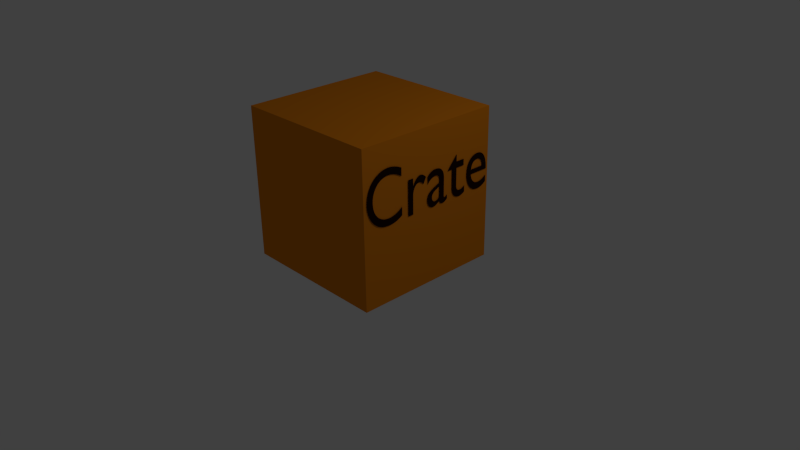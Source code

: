 # Source: cz_abstract_crate.blend  (saved by Blender 2.76.0; exported with 4.5.12 LTS)
import bpy
from mathutils import Matrix  # noqa: F401  (used for matrix-valued properties, if any)

bpy.ops.wm.read_factory_settings(use_empty=True)
scene = bpy.context.scene
scene.name = 'Scene'

# ---- collections
col_collection_1 = bpy.data.collections.new('Collection 1'); scene.collection.children.link(col_collection_1)

# ---- materials (node trees are filled in below, after node groups)
mat_material_001 = bpy.data.materials.new('Material.001')
mat_material_001.alpha_threshold = 0.0
mat_material_001.roughness = 0.5
mat_material = bpy.data.materials.new('Material')
mat_material.alpha_threshold = 0.0
mat_material.roughness = 0.5

# ---- material node trees
mat_material_001.use_nodes = True; mat_material_001.node_tree.nodes.clear()
_N = mat_material_001.node_tree.nodes; _L = mat_material_001.node_tree.links
n0 = _N.new('ShaderNodeOutputMaterial'); n0.name = 'Material Output'; n0.location = (300, 300)
n1 = _N.new('ShaderNodeBsdfDiffuse'); n1.name = 'Diffuse BSDF'; n1.location = (10, 300)
n1.inputs[0].default_value = (0.8, 0.2428, 0.008774, 1.0)
_L.new(n1.outputs[0], n0.inputs[0])
n0.is_active_output = True
mat_material.use_nodes = True; mat_material.node_tree.nodes.clear()
_N = mat_material.node_tree.nodes; _L = mat_material.node_tree.links
n0 = _N.new('ShaderNodeOutputMaterial'); n0.name = 'Material Output'; n0.location = (300, 300)
n1 = _N.new('ShaderNodeBsdfDiffuse'); n1.name = 'Diffuse BSDF'; n1.location = (10, 300)
n1.inputs[0].default_value = (0.01885, 0.00475, 0.004565, 1.0)
_L.new(n1.outputs[0], n0.inputs[0])
n0.is_active_output = True

# ---- world
world_world = bpy.data.worlds.new('World'); scene.world = world_world
world_world.color = (0.05088, 0.05088, 0.05088)
world_world.use_sun_shadow = False
world_world.sun_shadow_jitter_overblur = 0.0
world_world.cycles.sampling_method = 'MANUAL'
world_world.cycles.sample_map_resolution = 256

# ---- cameras
cam_camera = bpy.data.cameras.new('Camera')
cam_camera.clip_end = 100.0
cam_camera.lens = 35.0
cam_camera.sensor_width = 32.0
cam_camera.sensor_height = 18.0
cam_camera.ortho_scale = 7.314
cam_camera.dof.focus_distance = 0.0

# ---- lights
light_lamp = bpy.data.lights.new('Lamp', 'POINT')
light_lamp.transmission_factor = 0.0
light_lamp.cutoff_distance = 30.0
light_lamp.energy = 100.0
light_lamp.shadow_buffer_clip_start = 1.001
light_lamp.shadow_soft_size = 0.1
light_lamp.shadow_maximum_resolution = 0.006
light_lamp.use_absolute_resolution = True
light_lamp.cycles.use_multiple_importance_sampling = False

# ---- meshes
me_cube = bpy.data.meshes.new('Cube')
me_cube.from_pydata([(-1.0, -1.0, -1.0), (-1.0, -1.0, 1.0), (-1.0, 1.0, -1.0), (-1.0, 1.0, 1.0), (1.0, -1.0, -1.0), (1.0, -1.0, 1.0), (1.0, 1.0, -1.0), (1.0, 1.0, 1.0)], [], [(1, 3, 2, 0), (3, 7, 6, 2), (7, 5, 4, 6), (5, 1, 0, 4), (0, 2, 6, 4), (5, 7, 3, 1)])
me_cube.materials.append(mat_material_001)
me_cube.use_remesh_preserve_volume = False
me_cube.use_remesh_preserve_attributes = False
me_cube.use_mirror_vertex_groups = False
me_cube.update()

# ---- curves / text
txt_text = bpy.data.curves.new('Text', 'FONT')
txt_text.dimensions = '2D'
txt_text.body = 'Crate'
txt_text.materials.append(mat_material)
txt_text.use_path_clamp = True
txt_text.bevel_resolution = 0

# ---- objects
ob_crate = bpy.data.objects.new('Crate', me_cube)
ob_text = bpy.data.objects.new('Text', txt_text)
ob_lamp = bpy.data.objects.new('Lamp', light_lamp)
ob_camera = bpy.data.objects.new('Camera', cam_camera)

# ---- transforms, parenting, visibility, modifiers, constraints
ob_crate.location = (0.0, 0.0, 1.0)
ob_crate.lineart.crease_threshold = 0.0
ob_text.parent = ob_crate
ob_text.matrix_parent_inverse = Matrix(((1.0, 0.0, 0.0, 0.0), (0.0, 1.0, 0.0, 0.0), (0.0, 0.0, 1.0, -1.0), (0.0, 0.0, 0.0, 1.0)))
ob_text.location = (1.01, -1.0, 1.0)
ob_text.rotation_euler = (1.571, 0.0, 1.571)
ob_text.scale = (0.85, 1.0, 1.0)
ob_text.lineart.crease_threshold = 0.0
ob_lamp.location = (4.076, 1.005, 5.904)
ob_lamp.rotation_euler = (0.6503, 0.05522, 1.866)
ob_lamp.lock_rotations_4d = False
ob_lamp.empty_display_type = 'ARROWS'
ob_lamp.color = (0.0, 0.0, 0.0, 0.0)
ob_lamp.lineart.crease_threshold = 0.0
ob_camera.location = (7.481, -6.508, 5.344)
ob_camera.rotation_euler = (1.109, 0.01082, 0.8149)
ob_camera.lock_rotations_4d = False
ob_camera.empty_display_type = 'ARROWS'
ob_camera.color = (0.0, 0.0, 0.0, 0.0)
ob_camera.display_type = 'WIRE'
ob_camera.lineart.crease_threshold = 0.0

# ---- collection membership
col_collection_1.objects.link(ob_crate)
col_collection_1.objects.link(ob_text)
col_collection_1.objects.link(ob_lamp)
col_collection_1.objects.link(ob_camera)

# ---- scene / render settings (as saved in the file)
scene.camera = ob_camera
scene.frame_start = 1; scene.frame_end = 250; scene.frame_set(1)
scene.render.engine = 'CYCLES'
scene.render.resolution_percentage = 50
scene.render.dither_intensity = 0.0
scene.cycles.use_denoising = False
scene.cycles.samples = 10
scene.cycles.sampling_pattern = 'TABULATED_SOBOL'
scene.cycles.light_sampling_threshold = 0.0
scene.cycles.use_adaptive_sampling = False
scene.cycles.use_light_tree = False
scene.cycles.blur_glossy = 0.0
scene.cycles.pixel_filter_type = 'GAUSSIAN'
scene.cycles.sample_clamp_indirect = 0.0
scene.view_settings.view_transform = 'Standard'
bpy.context.view_layer.update()
